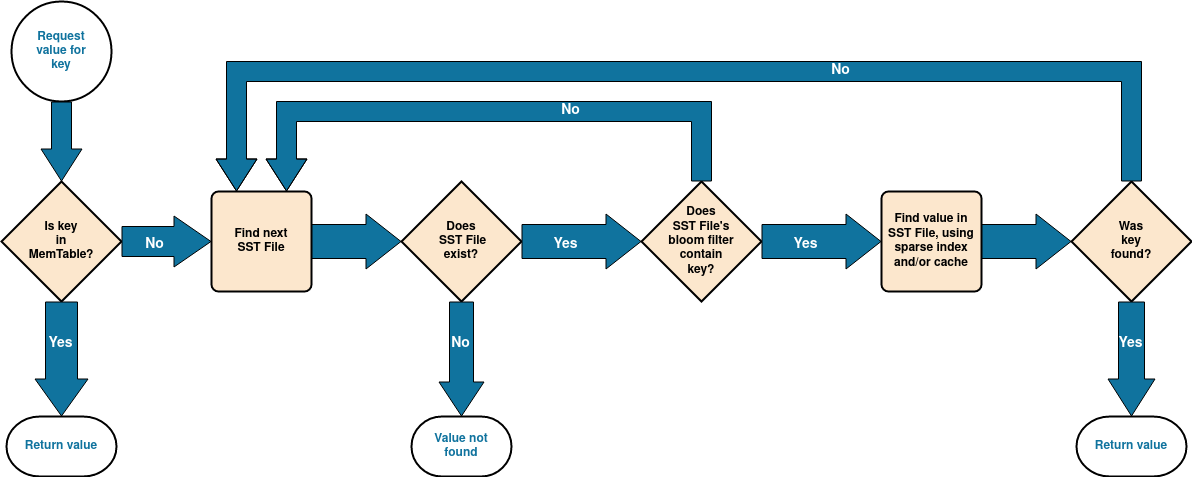

The diagram above was exported from draw.io. Its source (the exported page's mxGraphModel, read from the mxfile embedded in the PNG):
<mxGraphModel dx="2200" dy="653" grid="1" gridSize="10" guides="1" tooltips="1" connect="1" arrows="1" fold="1" page="1" pageScale="1" pageWidth="850" pageHeight="1100" math="0" shadow="0">
  <root>
    <mxCell id="0" />
    <mxCell id="1" parent="0" />
    <mxCell id="oKaPATKTxPxoW8RS4Dnv-1" value="&lt;div&gt;Request&lt;/div&gt;&lt;div&gt;value for&lt;/div&gt;&lt;div&gt;key&lt;br&gt;&lt;/div&gt;" style="strokeWidth=2;html=1;shape=mxgraph.flowchart.start_2;whiteSpace=wrap;fillColor=#FFFFFF;fontColor=#10739E;fontStyle=1" vertex="1" parent="1">
      <mxGeometry x="-820" y="20" width="100" height="100" as="geometry" />
    </mxCell>
    <mxCell id="oKaPATKTxPxoW8RS4Dnv-2" value="&lt;div&gt;Is key&lt;/div&gt;&lt;div&gt;in &lt;br&gt;&lt;/div&gt;&lt;div&gt;MemTable?&lt;br&gt;&lt;/div&gt;" style="strokeWidth=2;html=1;shape=mxgraph.flowchart.decision;whiteSpace=wrap;fontColor=#000000;fontStyle=1;fillColor=#FCE7CD;" vertex="1" parent="1">
      <mxGeometry x="-830" y="200" width="120" height="120" as="geometry" />
    </mxCell>
    <mxCell id="oKaPATKTxPxoW8RS4Dnv-7" value="" style="shape=flexArrow;endArrow=classic;html=1;rounded=0;entryX=0.5;entryY=0;entryDx=0;entryDy=0;entryPerimeter=0;width=32;endSize=12;labelBackgroundColor=none;fillColor=#10739E;exitX=0.5;exitY=1;exitDx=0;exitDy=0;exitPerimeter=0;" edge="1" parent="1" source="oKaPATKTxPxoW8RS4Dnv-2" target="oKaPATKTxPxoW8RS4Dnv-9">
      <mxGeometry width="50" height="50" relative="1" as="geometry">
        <mxPoint x="-680" y="230" as="sourcePoint" />
        <mxPoint x="-610" y="270" as="targetPoint" />
      </mxGeometry>
    </mxCell>
    <mxCell id="oKaPATKTxPxoW8RS4Dnv-8" value="Yes" style="edgeLabel;html=1;align=center;verticalAlign=middle;resizable=0;points=[];fontStyle=1;fontSize=14;labelBackgroundColor=none;fontColor=#FFFFFF;" vertex="1" connectable="0" parent="oKaPATKTxPxoW8RS4Dnv-7">
      <mxGeometry x="-0.2857" y="-2" relative="1" as="geometry">
        <mxPoint as="offset" />
      </mxGeometry>
    </mxCell>
    <mxCell id="oKaPATKTxPxoW8RS4Dnv-9" value="Return value" style="strokeWidth=2;html=1;shape=mxgraph.flowchart.terminator;whiteSpace=wrap;fillColor=#FFFFFF;fontColor=#10739E;fontStyle=1" vertex="1" parent="1">
      <mxGeometry x="-825" y="435" width="110" height="60" as="geometry" />
    </mxCell>
    <mxCell id="oKaPATKTxPxoW8RS4Dnv-12" value="&lt;div&gt;Does&lt;/div&gt;&lt;div&gt;SST File's&lt;/div&gt;&lt;div&gt;bloom filter&lt;/div&gt;&lt;div&gt;contain&lt;/div&gt;&lt;div&gt;key?&lt;br&gt;&lt;/div&gt;" style="strokeWidth=2;html=1;shape=mxgraph.flowchart.decision;whiteSpace=wrap;fontColor=#000000;fontStyle=1;fillColor=#FCE7CD;" vertex="1" parent="1">
      <mxGeometry x="-190" y="200" width="120" height="120" as="geometry" />
    </mxCell>
    <mxCell id="oKaPATKTxPxoW8RS4Dnv-16" value="Return value" style="strokeWidth=2;html=1;shape=mxgraph.flowchart.terminator;whiteSpace=wrap;fillColor=#FFFFFF;fontColor=#10739E;fontStyle=1" vertex="1" parent="1">
      <mxGeometry x="245" y="435" width="110" height="60" as="geometry" />
    </mxCell>
    <mxCell id="oKaPATKTxPxoW8RS4Dnv-17" value="Find value in SST File, using sparse index&lt;div&gt;and/or cache&lt;br&gt;&lt;/div&gt;" style="rounded=1;whiteSpace=wrap;html=1;absoluteArcSize=1;arcSize=14;strokeWidth=2;fillColor=#FCE7CD;fontColor=#000000;fontStyle=1" vertex="1" parent="1">
      <mxGeometry x="50" y="210" width="100" height="100" as="geometry" />
    </mxCell>
    <mxCell id="oKaPATKTxPxoW8RS4Dnv-18" value="&lt;div&gt;Was&lt;/div&gt;&lt;div&gt;key&lt;/div&gt;&lt;div&gt;found?&lt;br&gt;&lt;/div&gt;" style="strokeWidth=2;html=1;shape=mxgraph.flowchart.decision;whiteSpace=wrap;fontColor=#000000;fontStyle=1;fillColor=#FCE7CD;" vertex="1" parent="1">
      <mxGeometry x="240" y="200" width="120" height="120" as="geometry" />
    </mxCell>
    <mxCell id="oKaPATKTxPxoW8RS4Dnv-23" value="&lt;div&gt;Value not &lt;br&gt;&lt;/div&gt;&lt;div&gt;found&lt;br&gt;&lt;/div&gt;" style="strokeWidth=2;html=1;shape=mxgraph.flowchart.terminator;whiteSpace=wrap;fillColor=#FFFFFF;fontColor=#10739E;fontStyle=1" vertex="1" parent="1">
      <mxGeometry x="-420" y="435" width="100" height="60" as="geometry" />
    </mxCell>
    <mxCell id="0nrzdL6BqirhXRKnOKRD-1" value="" style="shape=flexArrow;endArrow=classic;html=1;rounded=0;exitX=0.5;exitY=1;exitDx=0;exitDy=0;exitPerimeter=0;entryX=0.5;entryY=0;entryDx=0;entryDy=0;entryPerimeter=0;width=20;endSize=10.33;labelBackgroundColor=none;fillColor=#10739E;" edge="1" parent="1" source="oKaPATKTxPxoW8RS4Dnv-1" target="oKaPATKTxPxoW8RS4Dnv-2">
      <mxGeometry width="50" height="50" relative="1" as="geometry">
        <mxPoint x="-690" y="140" as="sourcePoint" />
        <mxPoint x="-590" y="140" as="targetPoint" />
      </mxGeometry>
    </mxCell>
    <mxCell id="0nrzdL6BqirhXRKnOKRD-4" value="" style="shape=flexArrow;endArrow=classic;html=1;rounded=0;width=30;endSize=12;labelBackgroundColor=none;fillColor=#10739E;exitX=1;exitY=0.5;exitDx=0;exitDy=0;exitPerimeter=0;entryX=0;entryY=0.5;entryDx=0;entryDy=0;" edge="1" parent="1" source="oKaPATKTxPxoW8RS4Dnv-2" target="YHGpvnTgXVV9_5KFuVYh-8">
      <mxGeometry width="50" height="50" relative="1" as="geometry">
        <mxPoint x="190" y="360" as="sourcePoint" />
        <mxPoint x="-630" y="230" as="targetPoint" />
      </mxGeometry>
    </mxCell>
    <mxCell id="0nrzdL6BqirhXRKnOKRD-5" value="No" style="edgeLabel;html=1;align=center;verticalAlign=middle;resizable=0;points=[];fontStyle=1;fontSize=14;labelBackgroundColor=none;fontColor=#FFFFFF;" vertex="1" connectable="0" parent="0nrzdL6BqirhXRKnOKRD-4">
      <mxGeometry x="-0.2857" y="-2" relative="1" as="geometry">
        <mxPoint as="offset" />
      </mxGeometry>
    </mxCell>
    <mxCell id="0nrzdL6BqirhXRKnOKRD-7" value="&lt;div&gt;Does&lt;/div&gt;&lt;div&gt;&amp;nbsp;SST File &lt;br&gt;&lt;/div&gt;&lt;div&gt;exist?&lt;br&gt;&lt;/div&gt;" style="strokeWidth=2;html=1;shape=mxgraph.flowchart.decision;whiteSpace=wrap;labelBackgroundColor=none;fontSize=12;fontColor=#000000;fontStyle=1;fillColor=#FCE7CD;" vertex="1" parent="1">
      <mxGeometry x="-430" y="200" width="120" height="120" as="geometry" />
    </mxCell>
    <mxCell id="0nrzdL6BqirhXRKnOKRD-10" value="" style="shape=flexArrow;endArrow=classic;html=1;rounded=0;width=24;endSize=11;labelBackgroundColor=none;entryX=0.5;entryY=0;entryDx=0;entryDy=0;entryPerimeter=0;fillColor=#10739E;exitX=0.5;exitY=1;exitDx=0;exitDy=0;exitPerimeter=0;" edge="1" parent="1" source="0nrzdL6BqirhXRKnOKRD-7" target="oKaPATKTxPxoW8RS4Dnv-23">
      <mxGeometry width="50" height="50" relative="1" as="geometry">
        <mxPoint x="390" y="500" as="sourcePoint" />
        <mxPoint x="430" y="490" as="targetPoint" />
      </mxGeometry>
    </mxCell>
    <mxCell id="0nrzdL6BqirhXRKnOKRD-11" value="No" style="edgeLabel;html=1;align=center;verticalAlign=middle;resizable=0;points=[];fontStyle=1;fontSize=14;labelBackgroundColor=none;fontColor=#FFFFFF;" vertex="1" connectable="0" parent="0nrzdL6BqirhXRKnOKRD-10">
      <mxGeometry x="-0.2857" y="-2" relative="1" as="geometry">
        <mxPoint as="offset" />
      </mxGeometry>
    </mxCell>
    <mxCell id="0nrzdL6BqirhXRKnOKRD-12" value="" style="shape=flexArrow;endArrow=classic;html=1;rounded=0;width=34;endSize=11.33;labelBackgroundColor=none;fillColor=#10739E;exitX=1;exitY=0.5;exitDx=0;exitDy=0;exitPerimeter=0;entryX=0;entryY=0.5;entryDx=0;entryDy=0;entryPerimeter=0;" edge="1" parent="1" source="0nrzdL6BqirhXRKnOKRD-7" target="oKaPATKTxPxoW8RS4Dnv-12">
      <mxGeometry width="50" height="50" relative="1" as="geometry">
        <mxPoint x="300" y="540" as="sourcePoint" />
        <mxPoint x="-120" y="260" as="targetPoint" />
      </mxGeometry>
    </mxCell>
    <mxCell id="0nrzdL6BqirhXRKnOKRD-13" value="Yes" style="edgeLabel;html=1;align=center;verticalAlign=middle;resizable=0;points=[];fontStyle=1;fontSize=14;labelBackgroundColor=none;fontColor=#FFFFFF;" vertex="1" connectable="0" parent="0nrzdL6BqirhXRKnOKRD-12">
      <mxGeometry x="-0.2857" y="-2" relative="1" as="geometry">
        <mxPoint as="offset" />
      </mxGeometry>
    </mxCell>
    <mxCell id="0nrzdL6BqirhXRKnOKRD-16" value="" style="shape=flexArrow;endArrow=classic;html=1;rounded=0;exitX=0.5;exitY=1;exitDx=0;exitDy=0;exitPerimeter=0;entryX=0.5;entryY=0;entryDx=0;entryDy=0;width=26;endSize=12;labelBackgroundColor=none;entryPerimeter=0;fillColor=#10739E;" edge="1" parent="1" source="oKaPATKTxPxoW8RS4Dnv-18" target="oKaPATKTxPxoW8RS4Dnv-16">
      <mxGeometry width="50" height="50" relative="1" as="geometry">
        <mxPoint x="595" y="720" as="sourcePoint" />
        <mxPoint x="700" y="720" as="targetPoint" />
      </mxGeometry>
    </mxCell>
    <mxCell id="0nrzdL6BqirhXRKnOKRD-17" value="Yes" style="edgeLabel;html=1;align=center;verticalAlign=middle;resizable=0;points=[];fontStyle=1;fontSize=14;labelBackgroundColor=none;fontColor=#FFFFFF;" vertex="1" connectable="0" parent="0nrzdL6BqirhXRKnOKRD-16">
      <mxGeometry x="-0.2857" y="-2" relative="1" as="geometry">
        <mxPoint as="offset" />
      </mxGeometry>
    </mxCell>
    <mxCell id="0nrzdL6BqirhXRKnOKRD-20" value="" style="shape=flexArrow;endArrow=classic;html=1;rounded=0;exitX=1;exitY=0.5;exitDx=0;exitDy=0;exitPerimeter=0;width=34;endSize=11.33;labelBackgroundColor=none;entryX=0;entryY=0.5;entryDx=0;entryDy=0;fillColor=#10739E;" edge="1" parent="1" source="oKaPATKTxPxoW8RS4Dnv-12" target="oKaPATKTxPxoW8RS4Dnv-17">
      <mxGeometry width="50" height="50" relative="1" as="geometry">
        <mxPoint x="380" y="690" as="sourcePoint" />
        <mxPoint x="380" y="765" as="targetPoint" />
      </mxGeometry>
    </mxCell>
    <mxCell id="0nrzdL6BqirhXRKnOKRD-21" value="Yes" style="edgeLabel;html=1;align=center;verticalAlign=middle;resizable=0;points=[];fontStyle=1;fontSize=14;labelBackgroundColor=none;fontColor=#FFFFFF;" vertex="1" connectable="0" parent="0nrzdL6BqirhXRKnOKRD-20">
      <mxGeometry x="-0.2857" y="-2" relative="1" as="geometry">
        <mxPoint as="offset" />
      </mxGeometry>
    </mxCell>
    <mxCell id="YHGpvnTgXVV9_5KFuVYh-4" value="" style="shape=flexArrow;endArrow=classic;html=1;rounded=0;width=20;endSize=10.33;labelBackgroundColor=none;fillColor=#10739E;exitX=0.5;exitY=0;exitDx=0;exitDy=0;exitPerimeter=0;entryX=0.75;entryY=0;entryDx=0;entryDy=0;" edge="1" parent="1" source="oKaPATKTxPxoW8RS4Dnv-12" target="YHGpvnTgXVV9_5KFuVYh-8">
      <mxGeometry width="50" height="50" relative="1" as="geometry">
        <mxPoint x="-110" y="350" as="sourcePoint" />
        <mxPoint x="-330" y="170" as="targetPoint" />
        <Array as="points">
          <mxPoint x="-130" y="130" />
          <mxPoint x="-545" y="130" />
        </Array>
      </mxGeometry>
    </mxCell>
    <mxCell id="YHGpvnTgXVV9_5KFuVYh-5" value="No" style="edgeLabel;html=1;align=center;verticalAlign=middle;resizable=0;points=[];fontStyle=1;fontSize=14;labelBackgroundColor=none;fontColor=#FFFFFF;" vertex="1" connectable="0" parent="YHGpvnTgXVV9_5KFuVYh-4">
      <mxGeometry x="-0.2857" y="-2" relative="1" as="geometry">
        <mxPoint as="offset" />
      </mxGeometry>
    </mxCell>
    <mxCell id="YHGpvnTgXVV9_5KFuVYh-6" value="" style="shape=flexArrow;endArrow=classic;html=1;rounded=0;width=20;endSize=10.33;labelBackgroundColor=none;fillColor=#10739E;exitX=0.5;exitY=0;exitDx=0;exitDy=0;exitPerimeter=0;entryX=0.25;entryY=0;entryDx=0;entryDy=0;" edge="1" parent="1" source="oKaPATKTxPxoW8RS4Dnv-18" target="YHGpvnTgXVV9_5KFuVYh-8">
      <mxGeometry width="50" height="50" relative="1" as="geometry">
        <mxPoint x="205.48000000000002" y="73.04000000000002" as="sourcePoint" />
        <mxPoint x="-590" y="180" as="targetPoint" />
        <Array as="points">
          <mxPoint x="300" y="90" />
          <mxPoint x="-595" y="90" />
        </Array>
      </mxGeometry>
    </mxCell>
    <mxCell id="YHGpvnTgXVV9_5KFuVYh-7" value="No" style="edgeLabel;html=1;align=center;verticalAlign=middle;resizable=0;points=[];fontStyle=1;fontSize=14;labelBackgroundColor=none;fontColor=#FFFFFF;" vertex="1" connectable="0" parent="YHGpvnTgXVV9_5KFuVYh-6">
      <mxGeometry x="-0.2857" y="-2" relative="1" as="geometry">
        <mxPoint as="offset" />
      </mxGeometry>
    </mxCell>
    <mxCell id="YHGpvnTgXVV9_5KFuVYh-8" value="&lt;div&gt;Find next &lt;br&gt;&lt;/div&gt;&lt;div&gt;SST File&lt;/div&gt;" style="rounded=1;whiteSpace=wrap;html=1;absoluteArcSize=1;arcSize=14;strokeWidth=2;fillColor=#FCE7CD;fontColor=#000000;fontStyle=1" vertex="1" parent="1">
      <mxGeometry x="-620" y="210" width="100" height="100" as="geometry" />
    </mxCell>
    <mxCell id="YHGpvnTgXVV9_5KFuVYh-10" value="" style="shape=flexArrow;endArrow=classic;html=1;rounded=0;exitX=1;exitY=0.5;exitDx=0;exitDy=0;width=34;endSize=11.33;labelBackgroundColor=none;entryX=0;entryY=0.5;entryDx=0;entryDy=0;fillColor=#10739E;entryPerimeter=0;" edge="1" parent="1" source="YHGpvnTgXVV9_5KFuVYh-8" target="0nrzdL6BqirhXRKnOKRD-7">
      <mxGeometry width="50" height="50" relative="1" as="geometry">
        <mxPoint x="-100" y="380" as="sourcePoint" />
        <mxPoint x="20" y="380" as="targetPoint" />
      </mxGeometry>
    </mxCell>
    <mxCell id="YHGpvnTgXVV9_5KFuVYh-12" value="" style="shape=flexArrow;endArrow=classic;html=1;rounded=0;exitX=1;exitY=0.5;exitDx=0;exitDy=0;width=34;endSize=11.33;labelBackgroundColor=none;entryX=0;entryY=0.5;entryDx=0;entryDy=0;fillColor=#10739E;entryPerimeter=0;" edge="1" parent="1" source="oKaPATKTxPxoW8RS4Dnv-17" target="oKaPATKTxPxoW8RS4Dnv-18">
      <mxGeometry width="50" height="50" relative="1" as="geometry">
        <mxPoint x="-90" y="390" as="sourcePoint" />
        <mxPoint x="30" y="390" as="targetPoint" />
      </mxGeometry>
    </mxCell>
  </root>
</mxGraphModel>